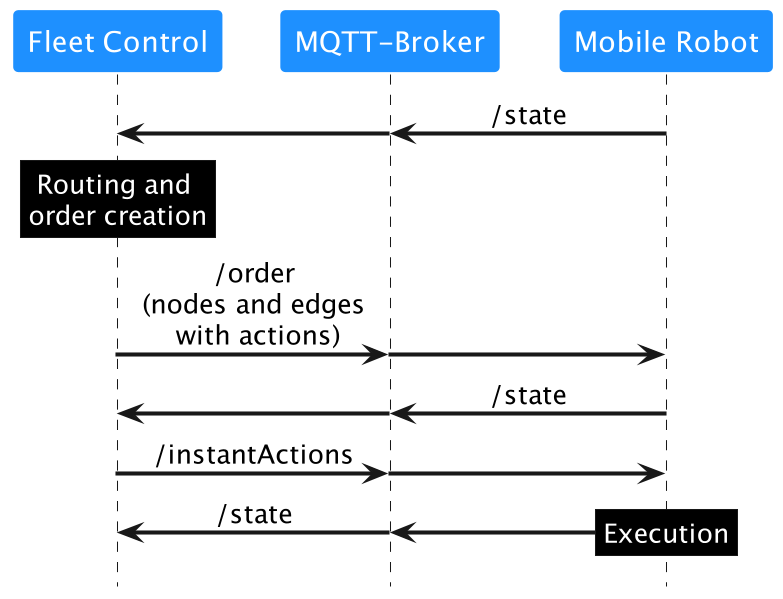

The diagram above was rendered by PlantUML. Its source (embedded in the PNG):
@startuml
!pragma teoz true
skinparam dpi 300
scale 0.65
skinparam defaultTextAlignment center
skinparam participantFontColor white
skinparam noteFontColor white
skinparam participantBorderColor None
skinparam ArrowThickness 2

participant "Fleet Control" #dodgerblue
participant "MQTT-Broker" #dodgerblue
participant "Mobile Robot" #dodgerblue
hide footbox




"MQTT-Broker" <- "Mobile Robot": /state    
&"Fleet Control" <- "MQTT-Broker":

rnote over "Fleet Control" #black
Routing and 
order creation
endrnote
"Fleet Control" -> "MQTT-Broker": /order\n(nodes and edges\n with actions)
& "MQTT-Broker" -> "Mobile Robot":<U+0020><U+0020><U+0020><U+0020><U+0020><U+0020><U+0020><U+0020><U+0020><U+0020><U+0020><U+0020><U+0020><U+0020><U+0020><U+0020><U+0020><U+0020><U+0020><U+0020><U+0020><U+0020><U+0020><U+0020><U+0020><U+0020><U+0020><U+0020>
"MQTT-Broker" <- "Mobile Robot": /state
&"Fleet Control" <- "MQTT-Broker":

"Fleet Control" -> "MQTT-Broker": /instantActions
& "MQTT-Broker" -> "Mobile Robot"


"Fleet Control" <- "MQTT-Broker": /state
& "MQTT-Broker" <- "Mobile Robot"

&rnote over "Mobile Robot" #black
Execution
endrnote

@enduml